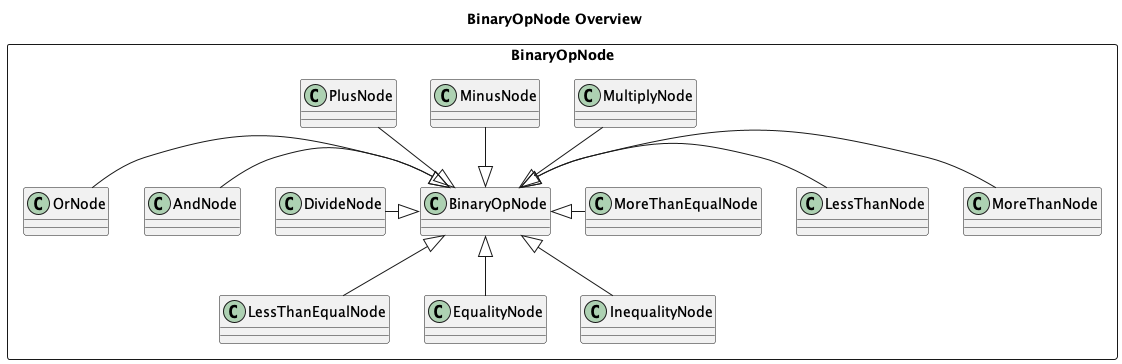

The diagram above was rendered by PlantUML. Its source (embedded in the PNG):
@startuml

title BinaryOpNode Overview

package BinaryOpNode <<Rectangle>> {
    Class BinaryOpNode
    Class PlusNode
    Class MinusNode
    Class MultiplyNode
    Class DivideNode
    Class AndNode
    Class OrNode
    Class MoreThanNode
    Class LessThanNode
    Class MoreThanEqualNode
    Class LessThanEqualNode
    Class EqualityNode
    Class InequalityNode

    BinaryOpNode <|-up- PlusNode
    BinaryOpNode <|-up- MinusNode
    BinaryOpNode <|-up- MultiplyNode
    BinaryOpNode <|-left- DivideNode
    BinaryOpNode <|-left- AndNode
    BinaryOpNode <|-left- OrNode
    BinaryOpNode <|-right- MoreThanNode
    BinaryOpNode <|-right- LessThanNode
    BinaryOpNode <|-right- MoreThanEqualNode
    BinaryOpNode <|-- LessThanEqualNode
    BinaryOpNode <|-- EqualityNode
    BinaryOpNode <|-- InequalityNode

}
@enduml